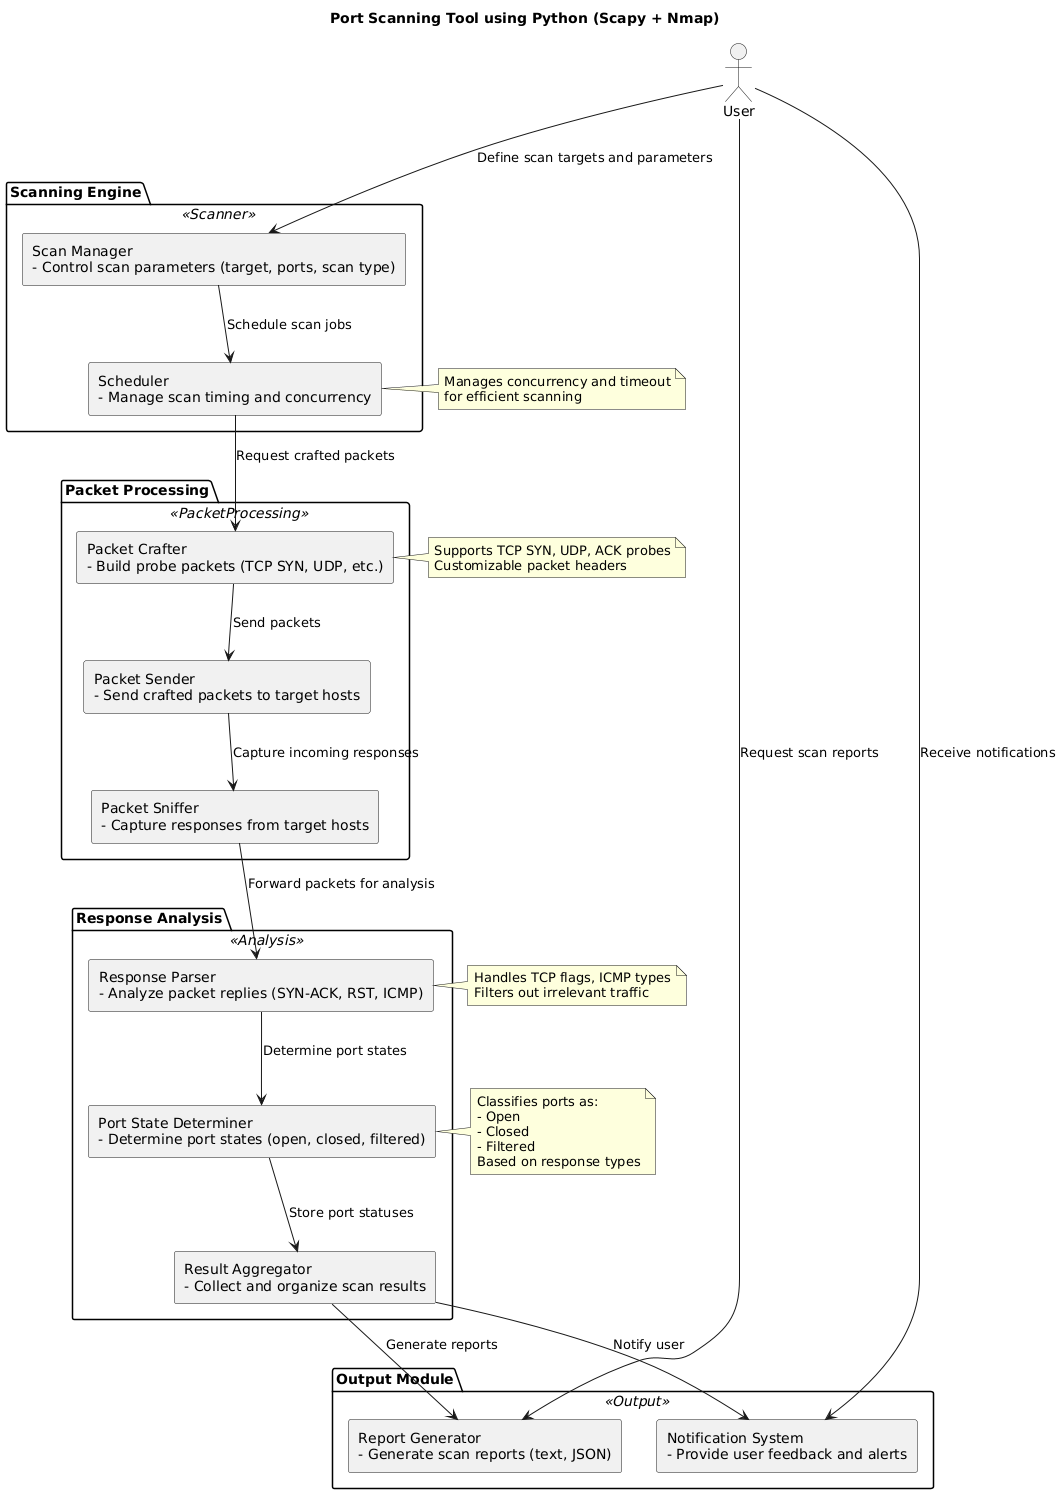

The diagram above was rendered by PlantUML. Its source (embedded in the PNG):
@startuml
skinparam backgroundColor #FFFFFF
skinparam componentStyle rectangle
skinparam rectangle {
  BackgroundColor<<Scanner>> #D0E8F2
  BackgroundColor<<PacketProcessing>> #F9F1C8
  BackgroundColor<<Analysis>> #C8E6C9
  BackgroundColor<<Output>> #FADBD8
  BackgroundColor<<User>> #FBE4E6
  BorderColor Black
}

title Port Scanning Tool using Python (Scapy + Nmap)

actor "User" as User

package "Scanning Engine" <<Scanner>> {
  component "Scan Manager\n- Control scan parameters (target, ports, scan type)" as ScanManager
  component "Scheduler\n- Manage scan timing and concurrency" as Scheduler
}

package "Packet Processing" <<PacketProcessing>> {
  component "Packet Crafter\n- Build probe packets (TCP SYN, UDP, etc.)" as PacketCrafter
  component "Packet Sender\n- Send crafted packets to target hosts" as PacketSender
  component "Packet Sniffer\n- Capture responses from target hosts" as PacketSniffer
}

package "Response Analysis" <<Analysis>> {
  component "Response Parser\n- Analyze packet replies (SYN-ACK, RST, ICMP)" as ResponseParser
  component "Port State Determiner\n- Determine port states (open, closed, filtered)" as PortStateDeterminer
  component "Result Aggregator\n- Collect and organize scan results" as ResultAggregator
}

package "Output Module" <<Output>> {
  component "Report Generator\n- Generate scan reports (text, JSON)" as ReportGenerator
  component "Notification System\n- Provide user feedback and alerts" as NotificationSystem
}

User --> ScanManager : Define scan targets and parameters
ScanManager --> Scheduler : Schedule scan jobs
Scheduler --> PacketCrafter : Request crafted packets
PacketCrafter --> PacketSender : Send packets
PacketSender --> PacketSniffer : Capture incoming responses
PacketSniffer --> ResponseParser : Forward packets for analysis
ResponseParser --> PortStateDeterminer : Determine port states
PortStateDeterminer --> ResultAggregator : Store port statuses
ResultAggregator --> ReportGenerator : Generate reports
ResultAggregator --> NotificationSystem : Notify user
User --> ReportGenerator : Request scan reports
User --> NotificationSystem : Receive notifications

note right of PacketCrafter
Supports TCP SYN, UDP, ACK probes
Customizable packet headers
end note

note right of ResponseParser
Handles TCP flags, ICMP types
Filters out irrelevant traffic
end note

note right of PortStateDeterminer
Classifies ports as:
- Open
- Closed
- Filtered
Based on response types
end note

note right of Scheduler
Manages concurrency and timeout
for efficient scanning
end note
@enduml